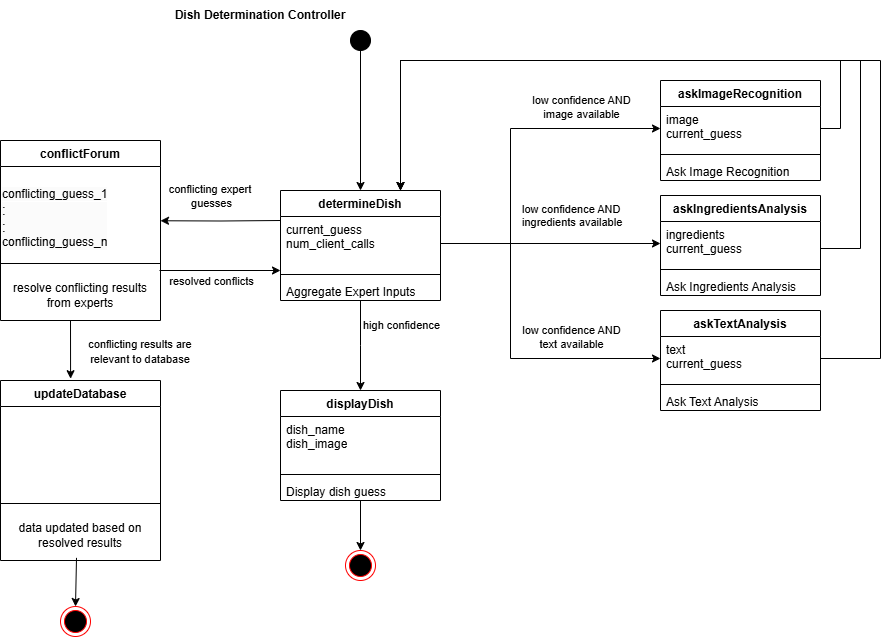

The diagram above was exported from draw.io. Its source (the exported page's mxGraphModel, read from the mxfile embedded in the PNG):
<mxGraphModel dx="1221" dy="725" grid="1" gridSize="10" guides="1" tooltips="1" connect="1" arrows="1" fold="1" page="1" pageScale="1" pageWidth="850" pageHeight="1100" math="0" shadow="0">
  <root>
    <mxCell id="0" />
    <mxCell id="1" parent="0" />
    <mxCell id="DoEtNw79VUxHcxcZsBMN-1" value="" style="ellipse;html=1;shape=endState;fillColor=#000000;strokeColor=#ff0000;" parent="1" vertex="1">
      <mxGeometry x="405" y="570" width="30" height="30" as="geometry" />
    </mxCell>
    <mxCell id="tH51SsCbZpfoIZAniPFJ-1" style="edgeStyle=orthogonalEdgeStyle;rounded=0;orthogonalLoop=1;jettySize=auto;html=1;" parent="1" source="DoEtNw79VUxHcxcZsBMN-4" edge="1">
      <mxGeometry relative="1" as="geometry">
        <mxPoint x="420" y="410" as="targetPoint" />
      </mxGeometry>
    </mxCell>
    <mxCell id="tH51SsCbZpfoIZAniPFJ-2" value="high confidence" style="edgeLabel;html=1;align=center;verticalAlign=middle;resizable=0;points=[];" parent="tH51SsCbZpfoIZAniPFJ-1" connectable="0" vertex="1">
      <mxGeometry x="-0.0782" y="-2" relative="1" as="geometry">
        <mxPoint x="42" y="-18" as="offset" />
      </mxGeometry>
    </mxCell>
    <mxCell id="DoEtNw79VUxHcxcZsBMN-4" value="determineDish" style="swimlane;fontStyle=1;align=center;verticalAlign=top;childLayout=stackLayout;horizontal=1;startSize=26;horizontalStack=0;resizeParent=1;resizeParentMax=0;resizeLast=0;collapsible=1;marginBottom=0;whiteSpace=wrap;html=1;" parent="1" vertex="1">
      <mxGeometry x="340" y="210" width="160" height="110" as="geometry">
        <mxRectangle x="340" y="140" width="100" height="30" as="alternateBounds" />
      </mxGeometry>
    </mxCell>
    <mxCell id="DoEtNw79VUxHcxcZsBMN-5" value="current_guess&lt;div&gt;num_client_calls&lt;/div&gt;" style="text;strokeColor=none;fillColor=none;align=left;verticalAlign=top;spacingLeft=4;spacingRight=4;overflow=hidden;rotatable=0;points=[[0,0.5],[1,0.5]];portConstraint=eastwest;whiteSpace=wrap;html=1;" parent="DoEtNw79VUxHcxcZsBMN-4" vertex="1">
      <mxGeometry y="26" width="160" height="54" as="geometry" />
    </mxCell>
    <mxCell id="DoEtNw79VUxHcxcZsBMN-6" value="" style="line;strokeWidth=1;fillColor=none;align=left;verticalAlign=middle;spacingTop=-1;spacingLeft=3;spacingRight=3;rotatable=0;labelPosition=right;points=[];portConstraint=eastwest;strokeColor=inherit;" parent="DoEtNw79VUxHcxcZsBMN-4" vertex="1">
      <mxGeometry y="80" width="160" height="8" as="geometry" />
    </mxCell>
    <mxCell id="DoEtNw79VUxHcxcZsBMN-7" value="Aggregate Expert Inputs" style="text;strokeColor=none;fillColor=none;align=left;verticalAlign=top;spacingLeft=4;spacingRight=4;overflow=hidden;rotatable=0;points=[[0,0.5],[1,0.5]];portConstraint=eastwest;whiteSpace=wrap;html=1;" parent="DoEtNw79VUxHcxcZsBMN-4" vertex="1">
      <mxGeometry y="88" width="160" height="22" as="geometry" />
    </mxCell>
    <mxCell id="DoEtNw79VUxHcxcZsBMN-8" style="edgeStyle=orthogonalEdgeStyle;rounded=0;orthogonalLoop=1;jettySize=auto;html=1;exitX=0.5;exitY=1;exitDx=0;exitDy=0;entryX=0.5;entryY=0;entryDx=0;entryDy=0;" parent="1" source="DoEtNw79VUxHcxcZsBMN-9" target="DoEtNw79VUxHcxcZsBMN-4" edge="1">
      <mxGeometry relative="1" as="geometry" />
    </mxCell>
    <mxCell id="DoEtNw79VUxHcxcZsBMN-9" value="" style="ellipse;whiteSpace=wrap;html=1;aspect=fixed;fillColor=#000000;" parent="1" vertex="1">
      <mxGeometry x="410" y="50" width="20" height="20" as="geometry" />
    </mxCell>
    <mxCell id="DoEtNw79VUxHcxcZsBMN-10" value="&lt;b&gt;Dish Determination Controller&lt;/b&gt;" style="text;html=1;align=center;verticalAlign=middle;whiteSpace=wrap;rounded=0;" parent="1" vertex="1">
      <mxGeometry x="230" y="20" width="180" height="30" as="geometry" />
    </mxCell>
    <mxCell id="DoEtNw79VUxHcxcZsBMN-13" value="askIngredientsAnalysis" style="swimlane;fontStyle=1;align=center;verticalAlign=top;childLayout=stackLayout;horizontal=1;startSize=26;horizontalStack=0;resizeParent=1;resizeParentMax=0;resizeLast=0;collapsible=1;marginBottom=0;whiteSpace=wrap;html=1;" parent="1" vertex="1">
      <mxGeometry x="720" y="215" width="160" height="100" as="geometry">
        <mxRectangle x="340" y="140" width="100" height="30" as="alternateBounds" />
      </mxGeometry>
    </mxCell>
    <mxCell id="DoEtNw79VUxHcxcZsBMN-14" value="ingredients&lt;div&gt;current_guess&lt;/div&gt;" style="text;strokeColor=none;fillColor=none;align=left;verticalAlign=top;spacingLeft=4;spacingRight=4;overflow=hidden;rotatable=0;points=[[0,0.5],[1,0.5]];portConstraint=eastwest;whiteSpace=wrap;html=1;" parent="DoEtNw79VUxHcxcZsBMN-13" vertex="1">
      <mxGeometry y="26" width="160" height="44" as="geometry" />
    </mxCell>
    <mxCell id="DoEtNw79VUxHcxcZsBMN-15" value="" style="line;strokeWidth=1;fillColor=none;align=left;verticalAlign=middle;spacingTop=-1;spacingLeft=3;spacingRight=3;rotatable=0;labelPosition=right;points=[];portConstraint=eastwest;strokeColor=inherit;" parent="DoEtNw79VUxHcxcZsBMN-13" vertex="1">
      <mxGeometry y="70" width="160" height="8" as="geometry" />
    </mxCell>
    <mxCell id="DoEtNw79VUxHcxcZsBMN-16" value="Ask Ingredients Analysis" style="text;strokeColor=none;fillColor=none;align=left;verticalAlign=top;spacingLeft=4;spacingRight=4;overflow=hidden;rotatable=0;points=[[0,0.5],[1,0.5]];portConstraint=eastwest;whiteSpace=wrap;html=1;" parent="DoEtNw79VUxHcxcZsBMN-13" vertex="1">
      <mxGeometry y="78" width="160" height="22" as="geometry" />
    </mxCell>
    <mxCell id="ETdvgUDWT1WerVeS0KEP-1" value="askImageRecognition" style="swimlane;fontStyle=1;align=center;verticalAlign=top;childLayout=stackLayout;horizontal=1;startSize=26;horizontalStack=0;resizeParent=1;resizeParentMax=0;resizeLast=0;collapsible=1;marginBottom=0;whiteSpace=wrap;html=1;" parent="1" vertex="1">
      <mxGeometry x="720" y="100" width="160" height="100" as="geometry">
        <mxRectangle x="340" y="140" width="100" height="30" as="alternateBounds" />
      </mxGeometry>
    </mxCell>
    <mxCell id="ETdvgUDWT1WerVeS0KEP-2" value="image&lt;div&gt;current_guess&lt;/div&gt;" style="text;strokeColor=none;fillColor=none;align=left;verticalAlign=top;spacingLeft=4;spacingRight=4;overflow=hidden;rotatable=0;points=[[0,0.5],[1,0.5]];portConstraint=eastwest;whiteSpace=wrap;html=1;" parent="ETdvgUDWT1WerVeS0KEP-1" vertex="1">
      <mxGeometry y="26" width="160" height="44" as="geometry" />
    </mxCell>
    <mxCell id="ETdvgUDWT1WerVeS0KEP-3" value="" style="line;strokeWidth=1;fillColor=none;align=left;verticalAlign=middle;spacingTop=-1;spacingLeft=3;spacingRight=3;rotatable=0;labelPosition=right;points=[];portConstraint=eastwest;strokeColor=inherit;" parent="ETdvgUDWT1WerVeS0KEP-1" vertex="1">
      <mxGeometry y="70" width="160" height="8" as="geometry" />
    </mxCell>
    <mxCell id="ETdvgUDWT1WerVeS0KEP-4" value="Ask Image Recognition" style="text;strokeColor=none;fillColor=none;align=left;verticalAlign=top;spacingLeft=4;spacingRight=4;overflow=hidden;rotatable=0;points=[[0,0.5],[1,0.5]];portConstraint=eastwest;whiteSpace=wrap;html=1;" parent="ETdvgUDWT1WerVeS0KEP-1" vertex="1">
      <mxGeometry y="78" width="160" height="22" as="geometry" />
    </mxCell>
    <mxCell id="ETdvgUDWT1WerVeS0KEP-5" value="askTextAnalysis" style="swimlane;fontStyle=1;align=center;verticalAlign=top;childLayout=stackLayout;horizontal=1;startSize=26;horizontalStack=0;resizeParent=1;resizeParentMax=0;resizeLast=0;collapsible=1;marginBottom=0;whiteSpace=wrap;html=1;" parent="1" vertex="1">
      <mxGeometry x="720" y="330" width="160" height="100" as="geometry">
        <mxRectangle x="340" y="140" width="100" height="30" as="alternateBounds" />
      </mxGeometry>
    </mxCell>
    <mxCell id="ETdvgUDWT1WerVeS0KEP-6" value="text&lt;div&gt;current_guess&lt;/div&gt;" style="text;strokeColor=none;fillColor=none;align=left;verticalAlign=top;spacingLeft=4;spacingRight=4;overflow=hidden;rotatable=0;points=[[0,0.5],[1,0.5]];portConstraint=eastwest;whiteSpace=wrap;html=1;" parent="ETdvgUDWT1WerVeS0KEP-5" vertex="1">
      <mxGeometry y="26" width="160" height="44" as="geometry" />
    </mxCell>
    <mxCell id="ETdvgUDWT1WerVeS0KEP-7" value="" style="line;strokeWidth=1;fillColor=none;align=left;verticalAlign=middle;spacingTop=-1;spacingLeft=3;spacingRight=3;rotatable=0;labelPosition=right;points=[];portConstraint=eastwest;strokeColor=inherit;" parent="ETdvgUDWT1WerVeS0KEP-5" vertex="1">
      <mxGeometry y="70" width="160" height="8" as="geometry" />
    </mxCell>
    <mxCell id="ETdvgUDWT1WerVeS0KEP-8" value="Ask Text Analysis" style="text;strokeColor=none;fillColor=none;align=left;verticalAlign=top;spacingLeft=4;spacingRight=4;overflow=hidden;rotatable=0;points=[[0,0.5],[1,0.5]];portConstraint=eastwest;whiteSpace=wrap;html=1;" parent="ETdvgUDWT1WerVeS0KEP-5" vertex="1">
      <mxGeometry y="78" width="160" height="22" as="geometry" />
    </mxCell>
    <mxCell id="ETdvgUDWT1WerVeS0KEP-15" style="edgeStyle=orthogonalEdgeStyle;rounded=0;orthogonalLoop=1;jettySize=auto;html=1;exitX=1;exitY=0.5;exitDx=0;exitDy=0;entryX=0;entryY=0.5;entryDx=0;entryDy=0;" parent="1" source="DoEtNw79VUxHcxcZsBMN-5" target="ETdvgUDWT1WerVeS0KEP-2" edge="1">
      <mxGeometry relative="1" as="geometry">
        <Array as="points">
          <mxPoint x="570" y="263" />
          <mxPoint x="570" y="148" />
        </Array>
      </mxGeometry>
    </mxCell>
    <mxCell id="ETdvgUDWT1WerVeS0KEP-16" value="low confidence AND&lt;div&gt;image available&lt;/div&gt;" style="edgeLabel;html=1;align=center;verticalAlign=middle;resizable=0;points=[];" parent="ETdvgUDWT1WerVeS0KEP-15" connectable="0" vertex="1">
      <mxGeometry x="0.5757" y="-2" relative="1" as="geometry">
        <mxPoint x="-9" y="-24" as="offset" />
      </mxGeometry>
    </mxCell>
    <mxCell id="ETdvgUDWT1WerVeS0KEP-17" style="edgeStyle=orthogonalEdgeStyle;rounded=0;orthogonalLoop=1;jettySize=auto;html=1;exitX=1;exitY=0.5;exitDx=0;exitDy=0;entryX=0;entryY=0.5;entryDx=0;entryDy=0;" parent="1" source="DoEtNw79VUxHcxcZsBMN-5" target="DoEtNw79VUxHcxcZsBMN-14" edge="1">
      <mxGeometry relative="1" as="geometry" />
    </mxCell>
    <mxCell id="ETdvgUDWT1WerVeS0KEP-18" style="edgeStyle=orthogonalEdgeStyle;rounded=0;orthogonalLoop=1;jettySize=auto;html=1;exitX=1;exitY=0.5;exitDx=0;exitDy=0;entryX=0;entryY=0.5;entryDx=0;entryDy=0;" parent="1" source="DoEtNw79VUxHcxcZsBMN-5" target="ETdvgUDWT1WerVeS0KEP-6" edge="1">
      <mxGeometry relative="1" as="geometry">
        <Array as="points">
          <mxPoint x="570" y="263" />
          <mxPoint x="570" y="378" />
        </Array>
      </mxGeometry>
    </mxCell>
    <mxCell id="ETdvgUDWT1WerVeS0KEP-23" value="low confidence AND&lt;div&gt;text available&lt;/div&gt;" style="edgeLabel;html=1;align=center;verticalAlign=middle;resizable=0;points=[];" parent="ETdvgUDWT1WerVeS0KEP-18" connectable="0" vertex="1">
      <mxGeometry x="0.5468" y="-3" relative="1" as="geometry">
        <mxPoint x="-14" y="-25" as="offset" />
      </mxGeometry>
    </mxCell>
    <mxCell id="ETdvgUDWT1WerVeS0KEP-19" style="edgeStyle=orthogonalEdgeStyle;rounded=0;orthogonalLoop=1;jettySize=auto;html=1;entryX=0.75;entryY=0;entryDx=0;entryDy=0;exitX=1;exitY=0.5;exitDx=0;exitDy=0;" parent="1" source="ETdvgUDWT1WerVeS0KEP-6" target="DoEtNw79VUxHcxcZsBMN-4" edge="1">
      <mxGeometry relative="1" as="geometry">
        <Array as="points">
          <mxPoint x="940" y="378" />
          <mxPoint x="940" y="80" />
          <mxPoint x="460" y="80" />
        </Array>
      </mxGeometry>
    </mxCell>
    <mxCell id="ETdvgUDWT1WerVeS0KEP-20" style="edgeStyle=orthogonalEdgeStyle;rounded=0;orthogonalLoop=1;jettySize=auto;html=1;exitX=1;exitY=0.5;exitDx=0;exitDy=0;entryX=0.75;entryY=0;entryDx=0;entryDy=0;" parent="1" source="DoEtNw79VUxHcxcZsBMN-14" target="DoEtNw79VUxHcxcZsBMN-4" edge="1">
      <mxGeometry relative="1" as="geometry">
        <Array as="points">
          <mxPoint x="920" y="268" />
          <mxPoint x="920" y="80" />
          <mxPoint x="460" y="80" />
        </Array>
      </mxGeometry>
    </mxCell>
    <mxCell id="ETdvgUDWT1WerVeS0KEP-21" style="edgeStyle=orthogonalEdgeStyle;rounded=0;orthogonalLoop=1;jettySize=auto;html=1;exitX=1;exitY=0.5;exitDx=0;exitDy=0;entryX=0.75;entryY=0;entryDx=0;entryDy=0;" parent="1" source="ETdvgUDWT1WerVeS0KEP-2" target="DoEtNw79VUxHcxcZsBMN-4" edge="1">
      <mxGeometry relative="1" as="geometry">
        <Array as="points">
          <mxPoint x="900" y="148" />
          <mxPoint x="900" y="80" />
          <mxPoint x="460" y="80" />
        </Array>
      </mxGeometry>
    </mxCell>
    <mxCell id="ETdvgUDWT1WerVeS0KEP-22" value="&lt;span style=&quot;color: rgb(0, 0, 0); font-family: Helvetica; font-size: 11px; font-style: normal; font-variant-ligatures: normal; font-variant-caps: normal; font-weight: 400; letter-spacing: normal; orphans: 2; text-align: center; text-indent: 0px; text-transform: none; widows: 2; word-spacing: 0px; -webkit-text-stroke-width: 0px; white-space: nowrap; background-color: rgb(255, 255, 255); text-decoration-thickness: initial; text-decoration-style: initial; text-decoration-color: initial; float: none; display: inline !important;&quot;&gt;low confidence AND&lt;/span&gt;&lt;div style=&quot;forced-color-adjust: none; color: rgb(0, 0, 0); font-family: Helvetica; font-size: 11px; font-style: normal; font-variant-ligatures: normal; font-variant-caps: normal; font-weight: 400; letter-spacing: normal; orphans: 2; text-align: center; text-indent: 0px; text-transform: none; widows: 2; word-spacing: 0px; -webkit-text-stroke-width: 0px; white-space: nowrap; text-decoration-thickness: initial; text-decoration-style: initial; text-decoration-color: initial;&quot;&gt;ingredients available&lt;/div&gt;" style="text;whiteSpace=wrap;html=1;" parent="1" vertex="1">
      <mxGeometry x="580" y="215" width="130" height="50" as="geometry" />
    </mxCell>
    <mxCell id="MuUGsi_LepUf0x7FOs9r-1" value="" style="endArrow=classic;html=1;rounded=0;" parent="1" edge="1">
      <mxGeometry width="50" height="50" relative="1" as="geometry">
        <mxPoint x="219" y="290" as="sourcePoint" />
        <mxPoint x="340" y="290" as="targetPoint" />
      </mxGeometry>
    </mxCell>
    <mxCell id="wlT0W2c16aQE-mzHTuUE-1" style="edgeStyle=orthogonalEdgeStyle;rounded=0;orthogonalLoop=1;jettySize=auto;html=1;exitX=0;exitY=0.5;exitDx=0;exitDy=0;" parent="1" edge="1">
      <mxGeometry relative="1" as="geometry">
        <mxPoint x="220" y="240.25" as="targetPoint" />
        <mxPoint x="340" y="240" as="sourcePoint" />
      </mxGeometry>
    </mxCell>
    <mxCell id="MuUGsi_LepUf0x7FOs9r-2" value="conflicting expert&amp;nbsp;&lt;div&gt;guesses&lt;/div&gt;" style="edgeLabel;html=1;align=center;verticalAlign=middle;resizable=0;points=[];" parent="1" connectable="0" vertex="1">
      <mxGeometry x="270" y="215" as="geometry" />
    </mxCell>
    <mxCell id="TsYkx3SEu_VPBEBLIVlu-1" value="resolved conflicts" style="edgeLabel;html=1;align=center;verticalAlign=middle;resizable=0;points=[];" parent="1" connectable="0" vertex="1">
      <mxGeometry x="270" y="300.0000000000001" as="geometry" />
    </mxCell>
    <mxCell id="qMz9miCEZVY3fGwBzU3G-5" style="edgeStyle=orthogonalEdgeStyle;rounded=0;orthogonalLoop=1;jettySize=auto;html=1;entryX=0.5;entryY=0;entryDx=0;entryDy=0;" parent="1" source="qMz9miCEZVY3fGwBzU3G-1" target="DoEtNw79VUxHcxcZsBMN-1" edge="1">
      <mxGeometry relative="1" as="geometry" />
    </mxCell>
    <mxCell id="qMz9miCEZVY3fGwBzU3G-1" value="displayDish" style="swimlane;fontStyle=1;align=center;verticalAlign=top;childLayout=stackLayout;horizontal=1;startSize=26;horizontalStack=0;resizeParent=1;resizeParentMax=0;resizeLast=0;collapsible=1;marginBottom=0;whiteSpace=wrap;html=1;" parent="1" vertex="1">
      <mxGeometry x="340" y="410" width="160" height="110" as="geometry">
        <mxRectangle x="340" y="140" width="100" height="30" as="alternateBounds" />
      </mxGeometry>
    </mxCell>
    <mxCell id="qMz9miCEZVY3fGwBzU3G-2" value="dish_name&lt;div&gt;dish_image&lt;/div&gt;" style="text;strokeColor=none;fillColor=none;align=left;verticalAlign=top;spacingLeft=4;spacingRight=4;overflow=hidden;rotatable=0;points=[[0,0.5],[1,0.5]];portConstraint=eastwest;whiteSpace=wrap;html=1;" parent="qMz9miCEZVY3fGwBzU3G-1" vertex="1">
      <mxGeometry y="26" width="160" height="54" as="geometry" />
    </mxCell>
    <mxCell id="qMz9miCEZVY3fGwBzU3G-3" value="" style="line;strokeWidth=1;fillColor=none;align=left;verticalAlign=middle;spacingTop=-1;spacingLeft=3;spacingRight=3;rotatable=0;labelPosition=right;points=[];portConstraint=eastwest;strokeColor=inherit;" parent="qMz9miCEZVY3fGwBzU3G-1" vertex="1">
      <mxGeometry y="80" width="160" height="8" as="geometry" />
    </mxCell>
    <mxCell id="qMz9miCEZVY3fGwBzU3G-4" value="Display dish guess" style="text;strokeColor=none;fillColor=none;align=left;verticalAlign=top;spacingLeft=4;spacingRight=4;overflow=hidden;rotatable=0;points=[[0,0.5],[1,0.5]];portConstraint=eastwest;whiteSpace=wrap;html=1;" parent="qMz9miCEZVY3fGwBzU3G-1" vertex="1">
      <mxGeometry y="88" width="160" height="22" as="geometry" />
    </mxCell>
    <mxCell id="qsXmL4dwmxmiFm-S-c3j-6" value="" style="endArrow=classic;html=1;rounded=0;entryX=0.438;entryY=-0.01;entryDx=0;entryDy=0;entryPerimeter=0;" parent="1" target="Ir1ldPCZNpCICzzr2xZK-6" edge="1">
      <mxGeometry width="50" height="50" relative="1" as="geometry">
        <mxPoint x="130" y="340" as="sourcePoint" />
        <mxPoint x="130" y="396" as="targetPoint" />
      </mxGeometry>
    </mxCell>
    <mxCell id="qsXmL4dwmxmiFm-S-c3j-7" value="&lt;font style=&quot;font-size: 11px;&quot;&gt;conflicting results are relevant to database&lt;/font&gt;" style="text;html=1;align=center;verticalAlign=middle;whiteSpace=wrap;rounded=0;" parent="1" vertex="1">
      <mxGeometry x="130" y="356" width="140" height="30" as="geometry" />
    </mxCell>
    <mxCell id="qsXmL4dwmxmiFm-S-c3j-8" value="" style="endArrow=classic;html=1;rounded=0;exitX=0.475;exitY=0.947;exitDx=0;exitDy=0;exitPerimeter=0;" parent="1" source="Ir1ldPCZNpCICzzr2xZK-9" edge="1">
      <mxGeometry width="50" height="50" relative="1" as="geometry">
        <mxPoint x="135" y="575.9999999999999" as="sourcePoint" />
        <mxPoint x="135" y="626" as="targetPoint" />
      </mxGeometry>
    </mxCell>
    <mxCell id="qsXmL4dwmxmiFm-S-c3j-9" value="" style="ellipse;html=1;shape=endState;fillColor=#000000;strokeColor=#ff0000;" parent="1" vertex="1">
      <mxGeometry x="120" y="626" width="30" height="30" as="geometry" />
    </mxCell>
    <mxCell id="Ir1ldPCZNpCICzzr2xZK-1" value="&lt;b&gt;conflictForum&lt;/b&gt;" style="swimlane;fontStyle=1;align=center;verticalAlign=top;childLayout=stackLayout;horizontal=1;startSize=26;horizontalStack=0;resizeParent=1;resizeParentMax=0;resizeLast=0;collapsible=1;marginBottom=0;whiteSpace=wrap;html=1;" parent="1" vertex="1">
      <mxGeometry x="60" y="160" width="160" height="180" as="geometry">
        <mxRectangle x="90" y="90" width="100" height="30" as="alternateBounds" />
      </mxGeometry>
    </mxCell>
    <mxCell id="Ir1ldPCZNpCICzzr2xZK-4" value="" style="endArrow=none;html=1;rounded=0;exitX=0;exitY=0.75;exitDx=0;exitDy=0;entryX=1;entryY=0.75;entryDx=0;entryDy=0;" parent="Ir1ldPCZNpCICzzr2xZK-1" edge="1">
      <mxGeometry width="50" height="50" relative="1" as="geometry">
        <mxPoint y="123" as="sourcePoint" />
        <mxPoint x="160" y="123" as="targetPoint" />
      </mxGeometry>
    </mxCell>
    <mxCell id="Ir1ldPCZNpCICzzr2xZK-3" value="&lt;br class=&quot;Apple-interchange-newline&quot;&gt;&lt;span style=&quot;color: rgb(0, 0, 0); font-family: Helvetica; font-size: 12px; font-style: normal; font-variant-ligatures: normal; font-variant-caps: normal; font-weight: 400; letter-spacing: normal; orphans: 2; text-align: left; text-indent: 0px; text-transform: none; widows: 2; word-spacing: 0px; -webkit-text-stroke-width: 0px; white-space: normal; background-color: rgb(251, 251, 251); text-decoration-thickness: initial; text-decoration-style: initial; text-decoration-color: initial; display: inline !important; float: none;&quot;&gt;conflicting_guess_1&lt;/span&gt;&lt;div style=&quot;forced-color-adjust: none; color: rgb(0, 0, 0); font-family: Helvetica; font-size: 12px; font-style: normal; font-variant-ligatures: normal; font-variant-caps: normal; font-weight: 400; letter-spacing: normal; orphans: 2; text-align: left; text-indent: 0px; text-transform: none; widows: 2; word-spacing: 0px; -webkit-text-stroke-width: 0px; white-space: normal; background-color: rgb(251, 251, 251); text-decoration-thickness: initial; text-decoration-style: initial; text-decoration-color: initial;&quot;&gt;&lt;font style=&quot;forced-color-adjust: none; font-size: 14px;&quot;&gt;:&lt;/font&gt;&lt;/div&gt;&lt;div style=&quot;forced-color-adjust: none; color: rgb(0, 0, 0); font-family: Helvetica; font-size: 12px; font-style: normal; font-variant-ligatures: normal; font-variant-caps: normal; font-weight: 400; letter-spacing: normal; orphans: 2; text-align: left; text-indent: 0px; text-transform: none; widows: 2; word-spacing: 0px; -webkit-text-stroke-width: 0px; white-space: normal; background-color: rgb(251, 251, 251); text-decoration-thickness: initial; text-decoration-style: initial; text-decoration-color: initial;&quot;&gt;&lt;font style=&quot;forced-color-adjust: none; font-size: 14px;&quot;&gt;:&lt;/font&gt;&lt;/div&gt;&lt;div style=&quot;forced-color-adjust: none; color: rgb(0, 0, 0); font-family: Helvetica; font-size: 12px; font-style: normal; font-variant-ligatures: normal; font-variant-caps: normal; font-weight: 400; letter-spacing: normal; orphans: 2; text-align: left; text-indent: 0px; text-transform: none; widows: 2; word-spacing: 0px; -webkit-text-stroke-width: 0px; white-space: normal; background-color: rgb(251, 251, 251); text-decoration-thickness: initial; text-decoration-style: initial; text-decoration-color: initial;&quot;&gt;&lt;font style=&quot;forced-color-adjust: none; font-size: 12px;&quot;&gt;conflicting_guess_n&lt;/font&gt;&lt;/div&gt;" style="text;whiteSpace=wrap;html=1;" parent="Ir1ldPCZNpCICzzr2xZK-1" vertex="1">
      <mxGeometry y="26" width="160" height="104" as="geometry" />
    </mxCell>
    <mxCell id="Ir1ldPCZNpCICzzr2xZK-5" value="resolve conflicting results from experts" style="text;html=1;align=center;verticalAlign=middle;whiteSpace=wrap;rounded=0;" parent="Ir1ldPCZNpCICzzr2xZK-1" vertex="1">
      <mxGeometry y="130" width="160" height="50" as="geometry" />
    </mxCell>
    <mxCell id="Ir1ldPCZNpCICzzr2xZK-6" value="&lt;b&gt;updateDatabase&lt;/b&gt;" style="swimlane;fontStyle=1;align=center;verticalAlign=top;childLayout=stackLayout;horizontal=1;startSize=26;horizontalStack=0;resizeParent=1;resizeParentMax=0;resizeLast=0;collapsible=1;marginBottom=0;whiteSpace=wrap;html=1;" parent="1" vertex="1">
      <mxGeometry x="60" y="400" width="160" height="180" as="geometry">
        <mxRectangle x="90" y="90" width="100" height="30" as="alternateBounds" />
      </mxGeometry>
    </mxCell>
    <mxCell id="Ir1ldPCZNpCICzzr2xZK-7" value="" style="endArrow=none;html=1;rounded=0;exitX=0;exitY=0.75;exitDx=0;exitDy=0;entryX=1;entryY=0.75;entryDx=0;entryDy=0;" parent="Ir1ldPCZNpCICzzr2xZK-6" edge="1">
      <mxGeometry width="50" height="50" relative="1" as="geometry">
        <mxPoint y="123" as="sourcePoint" />
        <mxPoint x="160" y="123" as="targetPoint" />
      </mxGeometry>
    </mxCell>
    <mxCell id="Ir1ldPCZNpCICzzr2xZK-8" value="&amp;nbsp;&amp;nbsp;" style="text;whiteSpace=wrap;html=1;" parent="Ir1ldPCZNpCICzzr2xZK-6" vertex="1">
      <mxGeometry y="26" width="160" height="104" as="geometry" />
    </mxCell>
    <mxCell id="Ir1ldPCZNpCICzzr2xZK-9" value="data updated based on resolved results" style="text;html=1;align=center;verticalAlign=middle;whiteSpace=wrap;rounded=0;" parent="Ir1ldPCZNpCICzzr2xZK-6" vertex="1">
      <mxGeometry y="130" width="160" height="50" as="geometry" />
    </mxCell>
  </root>
</mxGraphModel>